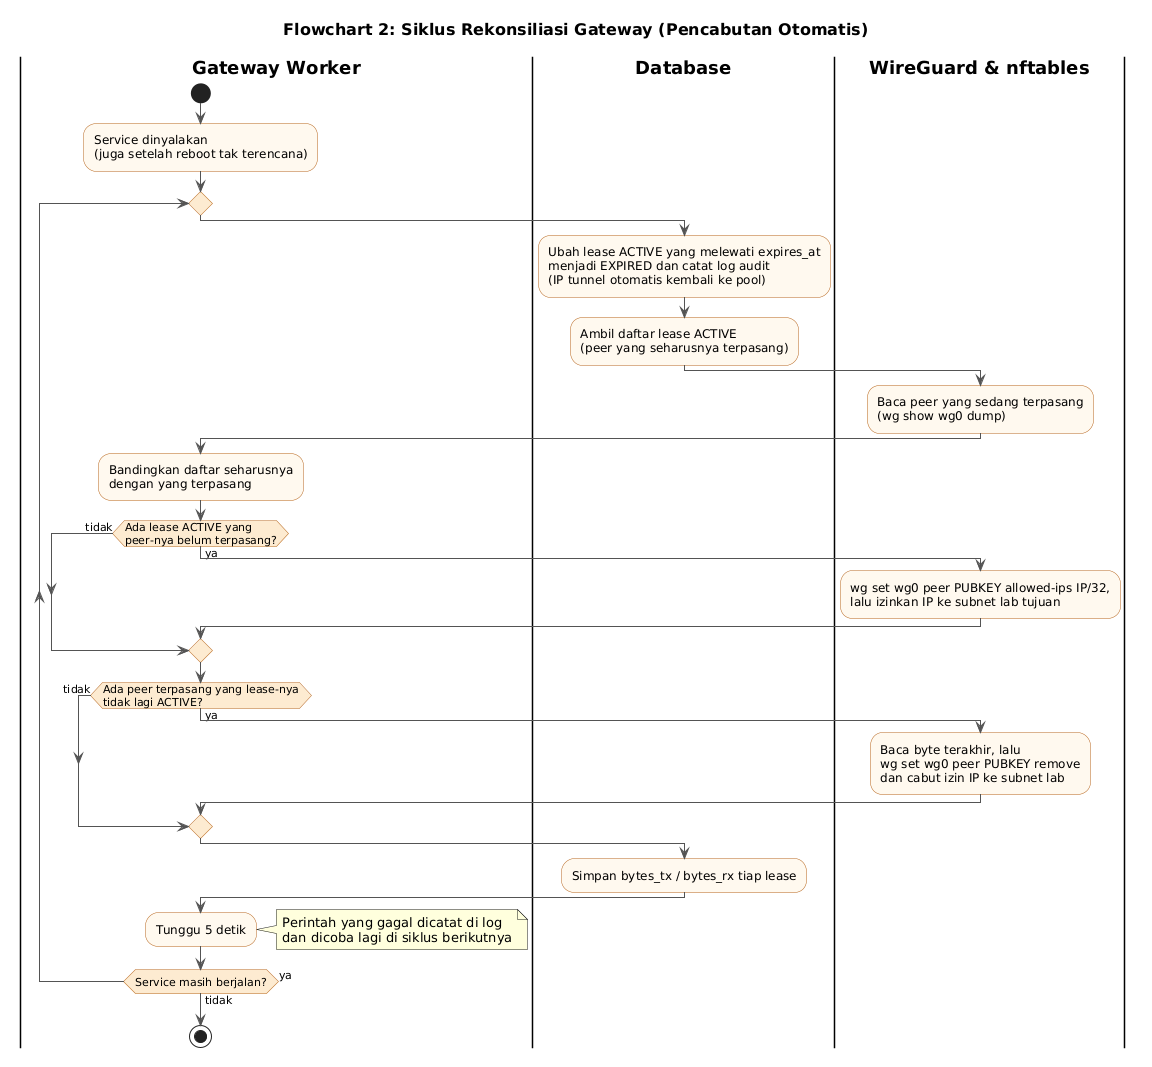

The diagram above was rendered by PlantUML. Its source (embedded in the PNG):
@startuml vpn-flow-2-rekonsiliasi
!include _gaya.iuml
title Flowchart 2: Siklus Rekonsiliasi Gateway (Pencabutan Otomatis)
|Gateway Worker|
start
:Service dinyalakan
(juga setelah reboot tak terencana);
repeat
  |Database|
  :Ubah lease ACTIVE yang melewati expires_at
  menjadi EXPIRED dan catat log audit
  (IP tunnel otomatis kembali ke pool);
  :Ambil daftar lease ACTIVE
  (peer yang seharusnya terpasang);
  |WireGuard & nftables|
  :Baca peer yang sedang terpasang
  (wg show wg0 dump);
  |Gateway Worker|
  :Bandingkan daftar seharusnya
  dengan yang terpasang;
  if (Ada lease ACTIVE yang
peer-nya belum terpasang?) then (ya)
    |WireGuard & nftables|
    :wg set wg0 peer PUBKEY allowed-ips IP/32,
    lalu izinkan IP ke subnet lab tujuan;
  else (tidak)
  endif
  |Gateway Worker|
  if (Ada peer terpasang yang lease-nya
tidak lagi ACTIVE?) then (ya)
    |WireGuard & nftables|
    :Baca byte terakhir, lalu
    wg set wg0 peer PUBKEY remove
    dan cabut izin IP ke subnet lab;
  else (tidak)
  endif
  |Database|
  :Simpan bytes_tx / bytes_rx tiap lease;
  |Gateway Worker|
  :Tunggu 5 detik;
  note right
    Perintah yang gagal dicatat di log
    dan dicoba lagi di siklus berikutnya
  end note
repeat while (Service masih berjalan?) is (ya) not (tidak)
stop
@enduml